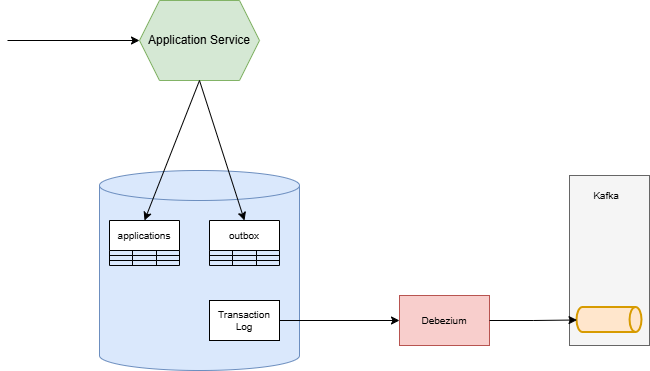

The diagram above was exported from draw.io. Its source (the exported page's mxGraphModel, read from the mxfile embedded in the PNG):
<mxGraphModel dx="766" dy="454" grid="1" gridSize="10" guides="1" tooltips="1" connect="1" arrows="1" fold="1" page="1" pageScale="1" pageWidth="850" pageHeight="1100" math="0" shadow="0">
  <root>
    <mxCell id="0" />
    <mxCell id="1" parent="0" />
    <mxCell id="D4MRPsV6TsV3aYJDc4hw-1" parent="1" style="shape=hexagon;perimeter=hexagonPerimeter2;whiteSpace=wrap;html=1;fixedSize=1;fillColor=#d5e8d4;strokeColor=#82b366;" value="Application Service" vertex="1">
      <mxGeometry height="80" width="120" x="210" y="110" as="geometry" />
    </mxCell>
    <mxCell id="D4MRPsV6TsV3aYJDc4hw-2" parent="1" style="shape=cylinder3;whiteSpace=wrap;html=1;boundedLbl=1;backgroundOutline=1;size=15;fillColor=#dae8fc;strokeColor=#6c8ebf;" value="" vertex="1">
      <mxGeometry height="200" width="200" x="170" y="280" as="geometry" />
    </mxCell>
    <mxCell id="D4MRPsV6TsV3aYJDc4hw-3" parent="1" style="shape=table;startSize=30;container=1;collapsible=0;childLayout=tableLayout;strokeColor=default;fontSize=10;" value="applications" vertex="1">
      <mxGeometry height="45" width="70" x="180" y="330" as="geometry" />
    </mxCell>
    <mxCell id="D4MRPsV6TsV3aYJDc4hw-4" parent="D4MRPsV6TsV3aYJDc4hw-3" style="shape=tableRow;horizontal=0;startSize=0;swimlaneHead=0;swimlaneBody=0;strokeColor=inherit;top=0;left=0;bottom=0;right=0;collapsible=0;dropTarget=0;fillColor=none;points=[[0,0.5],[1,0.5]];portConstraint=eastwest;fontSize=16;" value="" vertex="1">
      <mxGeometry height="5" width="70" y="30" as="geometry" />
    </mxCell>
    <mxCell id="D4MRPsV6TsV3aYJDc4hw-5" parent="D4MRPsV6TsV3aYJDc4hw-4" style="shape=partialRectangle;html=1;whiteSpace=wrap;connectable=0;strokeColor=inherit;overflow=hidden;fillColor=none;top=0;left=0;bottom=0;right=0;pointerEvents=1;fontSize=16;" value="" vertex="1">
      <mxGeometry height="5" width="23" as="geometry">
        <mxRectangle height="5" width="23" as="alternateBounds" />
      </mxGeometry>
    </mxCell>
    <mxCell id="D4MRPsV6TsV3aYJDc4hw-6" parent="D4MRPsV6TsV3aYJDc4hw-4" style="shape=partialRectangle;html=1;whiteSpace=wrap;connectable=0;strokeColor=inherit;overflow=hidden;fillColor=none;top=0;left=0;bottom=0;right=0;pointerEvents=1;fontSize=16;" value="" vertex="1">
      <mxGeometry height="5" width="24" x="23" as="geometry">
        <mxRectangle height="5" width="24" as="alternateBounds" />
      </mxGeometry>
    </mxCell>
    <mxCell id="D4MRPsV6TsV3aYJDc4hw-7" parent="D4MRPsV6TsV3aYJDc4hw-4" style="shape=partialRectangle;html=1;whiteSpace=wrap;connectable=0;strokeColor=inherit;overflow=hidden;fillColor=none;top=0;left=0;bottom=0;right=0;pointerEvents=1;fontSize=16;" value="" vertex="1">
      <mxGeometry height="5" width="23" x="47" as="geometry">
        <mxRectangle height="5" width="23" as="alternateBounds" />
      </mxGeometry>
    </mxCell>
    <mxCell id="D4MRPsV6TsV3aYJDc4hw-8" parent="D4MRPsV6TsV3aYJDc4hw-3" style="shape=tableRow;horizontal=0;startSize=0;swimlaneHead=0;swimlaneBody=0;strokeColor=inherit;top=0;left=0;bottom=0;right=0;collapsible=0;dropTarget=0;fillColor=none;points=[[0,0.5],[1,0.5]];portConstraint=eastwest;fontSize=16;" value="" vertex="1">
      <mxGeometry height="5" width="70" y="35" as="geometry" />
    </mxCell>
    <mxCell id="D4MRPsV6TsV3aYJDc4hw-9" parent="D4MRPsV6TsV3aYJDc4hw-8" style="shape=partialRectangle;html=1;whiteSpace=wrap;connectable=0;strokeColor=inherit;overflow=hidden;fillColor=none;top=0;left=0;bottom=0;right=0;pointerEvents=1;fontSize=16;" value="" vertex="1">
      <mxGeometry height="5" width="23" as="geometry">
        <mxRectangle height="5" width="23" as="alternateBounds" />
      </mxGeometry>
    </mxCell>
    <mxCell id="D4MRPsV6TsV3aYJDc4hw-10" parent="D4MRPsV6TsV3aYJDc4hw-8" style="shape=partialRectangle;html=1;whiteSpace=wrap;connectable=0;strokeColor=inherit;overflow=hidden;fillColor=none;top=0;left=0;bottom=0;right=0;pointerEvents=1;fontSize=16;" value="" vertex="1">
      <mxGeometry height="5" width="24" x="23" as="geometry">
        <mxRectangle height="5" width="24" as="alternateBounds" />
      </mxGeometry>
    </mxCell>
    <mxCell id="D4MRPsV6TsV3aYJDc4hw-11" parent="D4MRPsV6TsV3aYJDc4hw-8" style="shape=partialRectangle;html=1;whiteSpace=wrap;connectable=0;strokeColor=inherit;overflow=hidden;fillColor=none;top=0;left=0;bottom=0;right=0;pointerEvents=1;fontSize=16;" value="" vertex="1">
      <mxGeometry height="5" width="23" x="47" as="geometry">
        <mxRectangle height="5" width="23" as="alternateBounds" />
      </mxGeometry>
    </mxCell>
    <mxCell id="D4MRPsV6TsV3aYJDc4hw-12" parent="D4MRPsV6TsV3aYJDc4hw-3" style="shape=tableRow;horizontal=0;startSize=0;swimlaneHead=0;swimlaneBody=0;strokeColor=inherit;top=0;left=0;bottom=0;right=0;collapsible=0;dropTarget=0;fillColor=none;points=[[0,0.5],[1,0.5]];portConstraint=eastwest;fontSize=16;" value="" vertex="1">
      <mxGeometry height="5" width="70" y="40" as="geometry" />
    </mxCell>
    <mxCell id="D4MRPsV6TsV3aYJDc4hw-13" parent="D4MRPsV6TsV3aYJDc4hw-12" style="shape=partialRectangle;html=1;whiteSpace=wrap;connectable=0;strokeColor=inherit;overflow=hidden;fillColor=none;top=0;left=0;bottom=0;right=0;pointerEvents=1;fontSize=16;" value="" vertex="1">
      <mxGeometry height="5" width="23" as="geometry">
        <mxRectangle height="5" width="23" as="alternateBounds" />
      </mxGeometry>
    </mxCell>
    <mxCell id="D4MRPsV6TsV3aYJDc4hw-14" parent="D4MRPsV6TsV3aYJDc4hw-12" style="shape=partialRectangle;html=1;whiteSpace=wrap;connectable=0;strokeColor=inherit;overflow=hidden;fillColor=none;top=0;left=0;bottom=0;right=0;pointerEvents=1;fontSize=16;" value="" vertex="1">
      <mxGeometry height="5" width="24" x="23" as="geometry">
        <mxRectangle height="5" width="24" as="alternateBounds" />
      </mxGeometry>
    </mxCell>
    <mxCell id="D4MRPsV6TsV3aYJDc4hw-15" parent="D4MRPsV6TsV3aYJDc4hw-12" style="shape=partialRectangle;html=1;whiteSpace=wrap;connectable=0;strokeColor=inherit;overflow=hidden;fillColor=none;top=0;left=0;bottom=0;right=0;pointerEvents=1;fontSize=16;" value="" vertex="1">
      <mxGeometry height="5" width="23" x="47" as="geometry">
        <mxRectangle height="5" width="23" as="alternateBounds" />
      </mxGeometry>
    </mxCell>
    <mxCell id="D4MRPsV6TsV3aYJDc4hw-16" parent="1" style="shape=table;startSize=30;container=1;collapsible=0;childLayout=tableLayout;strokeColor=default;fontSize=10;" value="outbox" vertex="1">
      <mxGeometry height="45" width="70" x="280" y="330" as="geometry" />
    </mxCell>
    <mxCell id="D4MRPsV6TsV3aYJDc4hw-17" parent="D4MRPsV6TsV3aYJDc4hw-16" style="shape=tableRow;horizontal=0;startSize=0;swimlaneHead=0;swimlaneBody=0;strokeColor=inherit;top=0;left=0;bottom=0;right=0;collapsible=0;dropTarget=0;fillColor=none;points=[[0,0.5],[1,0.5]];portConstraint=eastwest;fontSize=16;" value="" vertex="1">
      <mxGeometry height="5" width="70" y="30" as="geometry" />
    </mxCell>
    <mxCell id="D4MRPsV6TsV3aYJDc4hw-18" parent="D4MRPsV6TsV3aYJDc4hw-17" style="shape=partialRectangle;html=1;whiteSpace=wrap;connectable=0;strokeColor=inherit;overflow=hidden;fillColor=none;top=0;left=0;bottom=0;right=0;pointerEvents=1;fontSize=16;" value="" vertex="1">
      <mxGeometry height="5" width="23" as="geometry">
        <mxRectangle height="5" width="23" as="alternateBounds" />
      </mxGeometry>
    </mxCell>
    <mxCell id="D4MRPsV6TsV3aYJDc4hw-19" parent="D4MRPsV6TsV3aYJDc4hw-17" style="shape=partialRectangle;html=1;whiteSpace=wrap;connectable=0;strokeColor=inherit;overflow=hidden;fillColor=none;top=0;left=0;bottom=0;right=0;pointerEvents=1;fontSize=16;" value="" vertex="1">
      <mxGeometry height="5" width="24" x="23" as="geometry">
        <mxRectangle height="5" width="24" as="alternateBounds" />
      </mxGeometry>
    </mxCell>
    <mxCell id="D4MRPsV6TsV3aYJDc4hw-20" parent="D4MRPsV6TsV3aYJDc4hw-17" style="shape=partialRectangle;html=1;whiteSpace=wrap;connectable=0;strokeColor=inherit;overflow=hidden;fillColor=none;top=0;left=0;bottom=0;right=0;pointerEvents=1;fontSize=16;" value="" vertex="1">
      <mxGeometry height="5" width="23" x="47" as="geometry">
        <mxRectangle height="5" width="23" as="alternateBounds" />
      </mxGeometry>
    </mxCell>
    <mxCell id="D4MRPsV6TsV3aYJDc4hw-21" parent="D4MRPsV6TsV3aYJDc4hw-16" style="shape=tableRow;horizontal=0;startSize=0;swimlaneHead=0;swimlaneBody=0;strokeColor=inherit;top=0;left=0;bottom=0;right=0;collapsible=0;dropTarget=0;fillColor=none;points=[[0,0.5],[1,0.5]];portConstraint=eastwest;fontSize=16;" value="" vertex="1">
      <mxGeometry height="5" width="70" y="35" as="geometry" />
    </mxCell>
    <mxCell id="D4MRPsV6TsV3aYJDc4hw-22" parent="D4MRPsV6TsV3aYJDc4hw-21" style="shape=partialRectangle;html=1;whiteSpace=wrap;connectable=0;strokeColor=inherit;overflow=hidden;fillColor=none;top=0;left=0;bottom=0;right=0;pointerEvents=1;fontSize=16;" value="" vertex="1">
      <mxGeometry height="5" width="23" as="geometry">
        <mxRectangle height="5" width="23" as="alternateBounds" />
      </mxGeometry>
    </mxCell>
    <mxCell id="D4MRPsV6TsV3aYJDc4hw-23" parent="D4MRPsV6TsV3aYJDc4hw-21" style="shape=partialRectangle;html=1;whiteSpace=wrap;connectable=0;strokeColor=inherit;overflow=hidden;fillColor=none;top=0;left=0;bottom=0;right=0;pointerEvents=1;fontSize=16;" value="" vertex="1">
      <mxGeometry height="5" width="24" x="23" as="geometry">
        <mxRectangle height="5" width="24" as="alternateBounds" />
      </mxGeometry>
    </mxCell>
    <mxCell id="D4MRPsV6TsV3aYJDc4hw-24" parent="D4MRPsV6TsV3aYJDc4hw-21" style="shape=partialRectangle;html=1;whiteSpace=wrap;connectable=0;strokeColor=inherit;overflow=hidden;fillColor=none;top=0;left=0;bottom=0;right=0;pointerEvents=1;fontSize=16;" value="" vertex="1">
      <mxGeometry height="5" width="23" x="47" as="geometry">
        <mxRectangle height="5" width="23" as="alternateBounds" />
      </mxGeometry>
    </mxCell>
    <mxCell id="D4MRPsV6TsV3aYJDc4hw-25" parent="D4MRPsV6TsV3aYJDc4hw-16" style="shape=tableRow;horizontal=0;startSize=0;swimlaneHead=0;swimlaneBody=0;strokeColor=inherit;top=0;left=0;bottom=0;right=0;collapsible=0;dropTarget=0;fillColor=none;points=[[0,0.5],[1,0.5]];portConstraint=eastwest;fontSize=16;" value="" vertex="1">
      <mxGeometry height="5" width="70" y="40" as="geometry" />
    </mxCell>
    <mxCell id="D4MRPsV6TsV3aYJDc4hw-26" parent="D4MRPsV6TsV3aYJDc4hw-25" style="shape=partialRectangle;html=1;whiteSpace=wrap;connectable=0;strokeColor=inherit;overflow=hidden;fillColor=none;top=0;left=0;bottom=0;right=0;pointerEvents=1;fontSize=16;" value="" vertex="1">
      <mxGeometry height="5" width="23" as="geometry">
        <mxRectangle height="5" width="23" as="alternateBounds" />
      </mxGeometry>
    </mxCell>
    <mxCell id="D4MRPsV6TsV3aYJDc4hw-27" parent="D4MRPsV6TsV3aYJDc4hw-25" style="shape=partialRectangle;html=1;whiteSpace=wrap;connectable=0;strokeColor=inherit;overflow=hidden;fillColor=none;top=0;left=0;bottom=0;right=0;pointerEvents=1;fontSize=16;" value="" vertex="1">
      <mxGeometry height="5" width="24" x="23" as="geometry">
        <mxRectangle height="5" width="24" as="alternateBounds" />
      </mxGeometry>
    </mxCell>
    <mxCell id="D4MRPsV6TsV3aYJDc4hw-28" parent="D4MRPsV6TsV3aYJDc4hw-25" style="shape=partialRectangle;html=1;whiteSpace=wrap;connectable=0;strokeColor=inherit;overflow=hidden;fillColor=none;top=0;left=0;bottom=0;right=0;pointerEvents=1;fontSize=16;" value="" vertex="1">
      <mxGeometry height="5" width="23" x="47" as="geometry">
        <mxRectangle height="5" width="23" as="alternateBounds" />
      </mxGeometry>
    </mxCell>
    <mxCell id="D4MRPsV6TsV3aYJDc4hw-38" edge="1" parent="1" source="D4MRPsV6TsV3aYJDc4hw-30" style="edgeStyle=orthogonalEdgeStyle;rounded=0;orthogonalLoop=1;jettySize=auto;html=1;entryX=0;entryY=0.5;entryDx=0;entryDy=0;" target="D4MRPsV6TsV3aYJDc4hw-31">
      <mxGeometry relative="1" as="geometry" />
    </mxCell>
    <mxCell id="D4MRPsV6TsV3aYJDc4hw-30" parent="1" style="rounded=0;whiteSpace=wrap;html=1;fontSize=10;" value="Transaction Log" vertex="1">
      <mxGeometry height="40" width="70" x="280" y="410" as="geometry" />
    </mxCell>
    <mxCell id="D4MRPsV6TsV3aYJDc4hw-31" parent="1" style="rounded=0;whiteSpace=wrap;html=1;fontSize=10;fillColor=#f8cecc;strokeColor=#b85450;" value="Debezium" vertex="1">
      <mxGeometry height="50" width="90" x="470" y="405" as="geometry" />
    </mxCell>
    <mxCell id="D4MRPsV6TsV3aYJDc4hw-32" parent="1" style="rounded=0;whiteSpace=wrap;html=1;fillColor=#f5f5f5;fontColor=#333333;strokeColor=#666666;" value="" vertex="1">
      <mxGeometry height="170" width="80" x="640" y="285" as="geometry" />
    </mxCell>
    <mxCell id="D4MRPsV6TsV3aYJDc4hw-33" parent="1" style="strokeWidth=2;html=1;shape=mxgraph.flowchart.direct_data;whiteSpace=wrap;fillColor=#ffe6cc;strokeColor=#d79b00;" value="" vertex="1">
      <mxGeometry height="25" width="65" x="647.5" y="417" as="geometry" />
    </mxCell>
    <mxCell id="D4MRPsV6TsV3aYJDc4hw-34" parent="1" style="text;html=1;whiteSpace=wrap;strokeColor=none;fillColor=none;align=center;verticalAlign=middle;rounded=0;fontSize=10;" value="Kafka" vertex="1">
      <mxGeometry height="30" width="60" x="647" y="290" as="geometry" />
    </mxCell>
    <mxCell id="D4MRPsV6TsV3aYJDc4hw-35" edge="1" parent="1" source="D4MRPsV6TsV3aYJDc4hw-1" style="endArrow=classic;html=1;rounded=0;exitX=0.5;exitY=1;exitDx=0;exitDy=0;entryX=0.5;entryY=0;entryDx=0;entryDy=0;" target="D4MRPsV6TsV3aYJDc4hw-3" value="">
      <mxGeometry height="50" relative="1" width="50" as="geometry">
        <mxPoint x="450" y="260" as="sourcePoint" />
        <mxPoint x="500" y="210" as="targetPoint" />
      </mxGeometry>
    </mxCell>
    <mxCell id="D4MRPsV6TsV3aYJDc4hw-36" edge="1" parent="1" source="D4MRPsV6TsV3aYJDc4hw-1" style="endArrow=classic;html=1;rounded=0;exitX=0.5;exitY=1;exitDx=0;exitDy=0;entryX=0.5;entryY=0;entryDx=0;entryDy=0;" target="D4MRPsV6TsV3aYJDc4hw-16" value="">
      <mxGeometry height="50" relative="1" width="50" as="geometry">
        <mxPoint x="390" y="240" as="sourcePoint" />
        <mxPoint x="440" y="190" as="targetPoint" />
      </mxGeometry>
    </mxCell>
    <mxCell id="D4MRPsV6TsV3aYJDc4hw-37" edge="1" parent="1" style="endArrow=classic;html=1;rounded=0;entryX=0;entryY=0.5;entryDx=0;entryDy=0;" target="D4MRPsV6TsV3aYJDc4hw-1" value="">
      <mxGeometry height="50" relative="1" width="50" as="geometry">
        <mxPoint x="78" y="150" as="sourcePoint" />
        <mxPoint x="500" y="210" as="targetPoint" />
      </mxGeometry>
    </mxCell>
    <mxCell id="D4MRPsV6TsV3aYJDc4hw-39" edge="1" parent="1" source="D4MRPsV6TsV3aYJDc4hw-31" style="edgeStyle=orthogonalEdgeStyle;rounded=0;orthogonalLoop=1;jettySize=auto;html=1;entryX=0;entryY=0.5;entryDx=0;entryDy=0;entryPerimeter=0;" target="D4MRPsV6TsV3aYJDc4hw-33">
      <mxGeometry relative="1" as="geometry" />
    </mxCell>
  </root>
</mxGraphModel>